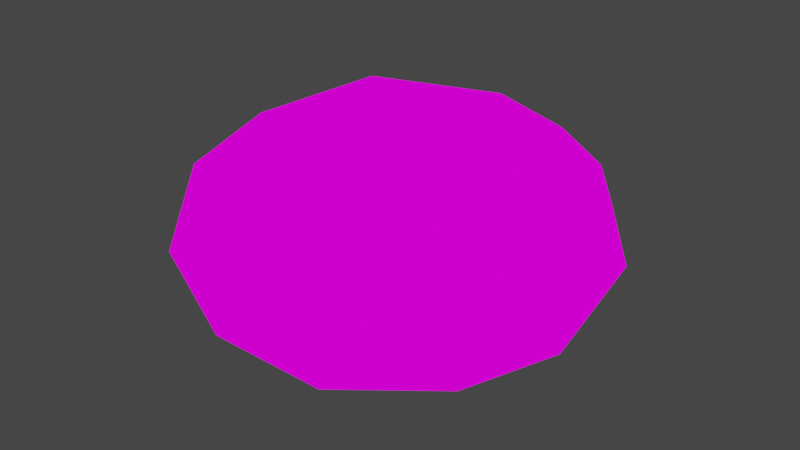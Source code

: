 # Source: mushroom.blend  (saved by Blender 2.80.75; exported with 4.5.12 LTS)
import bpy
from mathutils import Matrix  # noqa: F401  (used for matrix-valued properties, if any)

bpy.ops.wm.read_factory_settings(use_empty=True)
scene = bpy.context.scene
scene.name = 'Scene'

# ---- collections
col_collection = bpy.data.collections.new('Collection'); scene.collection.children.link(col_collection)

# ---- images (referenced by path relative to the original .blend; pixels are not part of the script)
import os
ASSET_DIR = os.environ.get("B2B_ASSET_DIR", "")  # directory of the original .blend (textures are referenced by path, not embedded)
HERE = os.path.dirname(os.path.abspath(__file__))  # packed textures are extracted next to this script under _unpacked/

def load_image(name, relpath, width, height, colorspace="sRGB"):
    """Load a texture the original file referenced (path relative to the .blend, or extracted next to this script)."""
    p = next((c for c in (os.path.join(HERE, relpath), os.path.join(ASSET_DIR, relpath)) if relpath and os.path.exists(c)), "")
    if p:
        img = bpy.data.images.load(p, check_existing=True)
        img.name = name
    else:  # same state as the original file: an image datablock whose file is absent (Cycles renders it pink)
        img = bpy.data.images.new(name, width, height)
        img.source = "FILE"
        img.filepath = "//" + (relpath or name)
    img.colorspace_settings.name = colorspace
    return img
img_mushroom_png = load_image('mushroom.png', 'mushroom.png', 1024, 1024, 'sRGB')

# ---- materials (node trees are filled in below, after node groups)
mat_mushroom = bpy.data.materials.new('Mushroom')
mat_mushroom.use_transparent_shadow = False

# ---- material node trees
mat_mushroom.use_nodes = True; mat_mushroom.node_tree.nodes.clear()
_N = mat_mushroom.node_tree.nodes; _L = mat_mushroom.node_tree.links
n0 = _N.new('ShaderNodeOutputMaterial'); n0.name = 'Material Output'; n0.location = (300, 300)
n1 = _N.new('ShaderNodeEmission'); n1.name = 'Emission'; n1.location = (10, 300)
n2 = _N.new('ShaderNodeTexImage'); n2.name = 'Image Texture'; n2.location = (-280, 260)
n2.image = img_mushroom_png
_L.new(n1.outputs[0], n0.inputs[0])
_L.new(n2.outputs[0], n1.inputs[0])
n0.is_active_output = True

# ---- world
world_world = bpy.data.worlds.new('World'); scene.world = world_world
world_world.use_nodes = True; world_world.node_tree.nodes.clear()
_N = world_world.node_tree.nodes; _L = world_world.node_tree.links
n0 = _N.new('ShaderNodeOutputWorld'); n0.name = 'World Output'; n0.location = (300, 300)
n1 = _N.new('ShaderNodeBackground'); n1.name = 'Background'; n1.location = (10, 300)
n1.inputs[0].default_value = (0.05088, 0.05088, 0.05088, 1.0)
_L.new(n1.outputs[0], n0.inputs[0])
n0.is_active_output = True
world_world.color = (0.05088, 0.05088, 0.05088)
world_world.use_sun_shadow = False
world_world.sun_shadow_jitter_overblur = 0.0

# ---- meshes
me_icosphere = bpy.data.meshes.new('Icosphere')
me_icosphere.from_pydata([(0.0, 0.0, -1.0), (0.7236, -0.5257, -0.4472), (-0.2764, -0.8506, -0.4472), (-0.8944, 0.0, -0.4472), (-0.2764, 0.8506, -0.4472), (0.7236, 0.5257, -0.4472), (0.2764, -0.8506, 0.4472), (-0.7236, -0.5257, 0.4472), (-0.7236, 0.5257, 0.4472), (0.2764, 0.8506, 0.4472), (0.8944, 0.0, 0.4472), (0.0, 0.0, 1.0), (-0.1625, -0.5, -0.8507), (0.4253, -0.309, -0.8507), (0.2629, -0.809, -0.5257), (0.8506, 0.0, -0.5257), (0.4253, 0.309, -0.8507), (-0.5257, 0.0, -0.8507), (-0.6882, -0.5, -0.5257), (-0.1625, 0.5, -0.8507), (-0.6882, 0.5, -0.5257), (0.2629, 0.809, -0.5257), (0.9511, -0.309, 0.0), (0.9511, 0.309, 0.0), (0.0, -1.0, 0.0), (0.5878, -0.809, 0.0), (-0.9511, -0.309, 0.0), (-0.5878, -0.809, 0.0), (-0.5878, 0.809, 0.0), (-0.9511, 0.309, 0.0), (0.5878, 0.809, 0.0), (0.0, 1.0, 0.0), (0.6882, -0.5, 0.5257), (-0.2629, -0.809, 0.5257), (-0.8506, 0.0, 0.5257), (-0.2629, 0.809, 0.5257), (0.6882, 0.5, 0.5257), (0.1625, -0.5, 0.8507), (0.5257, 0.0, 0.8507), (-0.4253, -0.309, 0.8507), (-0.4253, 0.309, 0.8507), (0.1625, 0.5, 0.8507)], [], [(0, 13, 12), (1, 13, 15), (0, 12, 17), (0, 17, 19), (0, 19, 16), (1, 15, 22), (2, 14, 24), (3, 18, 26), (4, 20, 28), (5, 21, 30), (1, 22, 25), (2, 24, 27), (3, 26, 29), (4, 28, 31), (5, 30, 23), (6, 32, 37), (7, 33, 39), (8, 34, 40), (9, 35, 41), (10, 36, 38), (38, 41, 11), (38, 36, 41), (36, 9, 41), (41, 40, 11), (41, 35, 40), (35, 8, 40), (40, 39, 11), (40, 34, 39), (34, 7, 39), (39, 37, 11), (39, 33, 37), (33, 6, 37), (37, 38, 11), (37, 32, 38), (32, 10, 38), (23, 36, 10), (23, 30, 36), (30, 9, 36), (31, 35, 9), (31, 28, 35), (28, 8, 35), (29, 34, 8), (29, 26, 34), (26, 7, 34), (27, 33, 7), (27, 24, 33), (24, 6, 33), (25, 32, 6), (25, 22, 32), (22, 10, 32), (30, 31, 9), (30, 21, 31), (21, 4, 31), (28, 29, 8), (28, 20, 29), (20, 3, 29), (26, 27, 7), (26, 18, 27), (18, 2, 27), (24, 25, 6), (24, 14, 25), (14, 1, 25), (22, 23, 10), (22, 15, 23), (15, 5, 23), (16, 21, 5), (16, 19, 21), (19, 4, 21), (19, 20, 4), (19, 17, 20), (17, 3, 20), (17, 18, 3), (17, 12, 18), (12, 2, 18), (15, 16, 5), (15, 13, 16), (13, 0, 16), (12, 14, 2), (12, 13, 14), (13, 1, 14)])
me_icosphere.polygons.foreach_set('use_smooth', [True] * 80)
_uv = me_icosphere.uv_layers.new(name='UVMap')
_uv.uv.foreach_set('vector', [0.4924, 0.2812, 0.6334, 0.2387, 0.7208, 0.2378, 0.7314, 0.1271, 0.6334, 0.2387, 0.491, 0.1512, 0.4924, 0.2812, 0.7208, 0.2378, 0.4919, 0.2402, 0.4924, 0.2812, 0.4919, 0.2402, 0.2631, 0.2427, 0.4924, 0.2812, 0.2631, 0.2427, 0.3505, 0.2418, 0.7314, 0.1271, 0.491, 0.1512, 0.6309, 0.005676, 0.8802, 0.1255, 0.8613, 0.1472, 0.9472, 0.002233, 0.4907, 0.1297, 0.7199, 0.1487, 0.6309, 0.005676, 0.1013, 0.134, 0.2621, 0.1537, 0.1191, 0.01125, 0.2501, 0.1323, 0.1206, 0.1553, 0.1191, 0.01125, 0.7314, 0.1271, 0.6309, 0.005676, 0.8598, 0.003184, 0.8802, 0.1255, 0.9472, 0.002233, 0.8598, 0.003184, 0.4907, 0.1297, 0.6309, 0.005676, 0.3479, 0.008756, 0.1013, 0.134, 0.1191, 0.01125, 0.03162, 0.0122, 0.2501, 0.1323, 0.1191, 0.01125, 0.3479, 0.008756, 0.5984, 0.3599, 0.7353, 0.4764, 0.5605, 0.4764, 0.266, 0.4679, 0.4192, 0.3737, 0.3652, 0.5399, 0.266, 0.8173, 0.2238, 0.6426, 0.3652, 0.7453, 0.5984, 0.9253, 0.4192, 0.9115, 0.5605, 0.8088, 0.8038, 0.6426, 0.7353, 0.8088, 0.6813, 0.6426, 0.6813, 0.6426, 0.5605, 0.8088, 0.5065, 0.6426, 0.6813, 0.6426, 0.7353, 0.8088, 0.5605, 0.8088, 0.7353, 0.8088, 0.5984, 0.9253, 0.5605, 0.8088, 0.5605, 0.8088, 0.3652, 0.7453, 0.5065, 0.6426, 0.5605, 0.8088, 0.4192, 0.9115, 0.3652, 0.7453, 0.4192, 0.9115, 0.266, 0.8173, 0.3652, 0.7453, 0.3652, 0.7453, 0.3652, 0.5399, 0.5065, 0.6426, 0.3652, 0.7453, 0.2238, 0.6426, 0.3652, 0.5399, 0.2238, 0.6426, 0.266, 0.4679, 0.3652, 0.5399, 0.3652, 0.5399, 0.5605, 0.4764, 0.5065, 0.6426, 0.3652, 0.5399, 0.4192, 0.3737, 0.5605, 0.4764, 0.4192, 0.3737, 0.5984, 0.3599, 0.5605, 0.4764, 0.5605, 0.4764, 0.6813, 0.6426, 0.5065, 0.6426, 0.5605, 0.4764, 0.7353, 0.4764, 0.6813, 0.6426, 0.7353, 0.4764, 0.8038, 0.6426, 0.6813, 0.6426, 0.8226, 0.7453, 0.7353, 0.8088, 0.8038, 0.6426, 0.8226, 0.7453, 0.7019, 0.9115, 0.7353, 0.8088, 0.7019, 0.9115, 0.5984, 0.9253, 0.7353, 0.8088, 0.5065, 0.975, 0.4192, 0.9115, 0.5984, 0.9253, 0.5065, 0.975, 0.3112, 0.9115, 0.4192, 0.9115, 0.3112, 0.9115, 0.266, 0.8173, 0.4192, 0.9115, 0.1904, 0.7453, 0.2238, 0.6426, 0.266, 0.8173, 0.1904, 0.7453, 0.1904, 0.5399, 0.2238, 0.6426, 0.1904, 0.5399, 0.266, 0.4679, 0.2238, 0.6426, 0.3112, 0.3737, 0.4192, 0.3737, 0.266, 0.4679, 0.3112, 0.3737, 0.5065, 0.3102, 0.4192, 0.3737, 0.5065, 0.3102, 0.5984, 0.3599, 0.4192, 0.3737, 0.7019, 0.3737, 0.7353, 0.4764, 0.5984, 0.3599, 0.7019, 0.3737, 0.8226, 0.5399, 0.7353, 0.4764, 0.8226, 0.5399, 0.8038, 0.6426, 0.7353, 0.4764, 0.7019, 0.9115, 0.5065, 0.975, 0.5984, 0.9253, 0.1191, 0.01125, 0.1206, 0.1553, 0.03162, 0.0122, 0.1206, 0.1553, 0.1013, 0.134, 0.03162, 0.0122, 0.3112, 0.9115, 0.1904, 0.7453, 0.266, 0.8173, 0.1191, 0.01125, 0.2621, 0.1537, 0.3479, 0.008756, 0.2621, 0.1537, 0.4907, 0.1297, 0.3479, 0.008756, 0.1904, 0.5399, 0.3112, 0.3737, 0.266, 0.4679, 0.6309, 0.005676, 0.7199, 0.1487, 0.8598, 0.003184, 0.7199, 0.1487, 0.8802, 0.1255, 0.8598, 0.003184, 0.5065, 0.3102, 0.7019, 0.3737, 0.5984, 0.3599, 0.9472, 0.002233, 0.8613, 0.1472, 0.8598, 0.003184, 0.8613, 0.1472, 0.7314, 0.1271, 0.8598, 0.003184, 0.8226, 0.5399, 0.8226, 0.7453, 0.8038, 0.6426, 0.6309, 0.005676, 0.491, 0.1512, 0.3479, 0.008756, 0.491, 0.1512, 0.2501, 0.1323, 0.3479, 0.008756, 0.3505, 0.2418, 0.1206, 0.1553, 0.2501, 0.1323, 0.3505, 0.2418, 0.2631, 0.2427, 0.1206, 0.1553, 0.2631, 0.2427, 0.1013, 0.134, 0.1206, 0.1553, 0.2631, 0.2427, 0.2621, 0.1537, 0.1013, 0.134, 0.2631, 0.2427, 0.4919, 0.2402, 0.2621, 0.1537, 0.4919, 0.2402, 0.4907, 0.1297, 0.2621, 0.1537, 0.4919, 0.2402, 0.7199, 0.1487, 0.4907, 0.1297, 0.4919, 0.2402, 0.7208, 0.2378, 0.7199, 0.1487, 0.7208, 0.2378, 0.8802, 0.1255, 0.7199, 0.1487, 0.491, 0.1512, 0.3505, 0.2418, 0.2501, 0.1323, 0.491, 0.1512, 0.6334, 0.2387, 0.3505, 0.2418, 0.6334, 0.2387, 0.4924, 0.2812, 0.3505, 0.2418, 0.7208, 0.2378, 0.8613, 0.1472, 0.8802, 0.1255, 0.7208, 0.2378, 0.6334, 0.2387, 0.8613, 0.1472, 0.6334, 0.2387, 0.7314, 0.1271, 0.8613, 0.1472])
me_icosphere.materials.append(mat_mushroom)
me_icosphere.use_remesh_preserve_volume = False
me_icosphere.use_remesh_preserve_attributes = False
me_icosphere.use_mirror_vertex_groups = False
me_icosphere.update()

# ---- objects
ob_icosphere = bpy.data.objects.new('Icosphere', me_icosphere)

# ---- transforms, parenting, visibility, modifiers, constraints
ob_icosphere.location = (0.0, 0.0, 0.0)
ob_icosphere.scale = (1.0, 1.0, 0.5984)
ob_icosphere.lineart.crease_threshold = 0.0

# ---- collection membership
col_collection.objects.link(ob_icosphere)

# ---- scene / render settings (as saved in the file)
scene.frame_start = 1; scene.frame_end = 250; scene.frame_set(1)
scene.render.engine = 'BLENDER_EEVEE_NEXT'
scene.cycles.use_denoising = False
scene.cycles.samples = 128
scene.cycles.sampling_pattern = 'TABULATED_SOBOL'
scene.cycles.use_adaptive_sampling = False
scene.cycles.use_light_tree = False
scene.view_settings.view_transform = 'Filmic'
bpy.context.view_layer.update()

# ---- added for rendering (the .blend has no active camera): camera
cam_auto = bpy.data.cameras.new('AutoCamera')
cam_auto.lens = 50.0
cam_auto.sensor_width = 36.0
cam_auto.clip_end = 1000.0
ob_auto_camera = bpy.data.objects.new('AutoCamera', cam_auto)
scene.collection.objects.link(ob_auto_camera)
ob_auto_camera.location = (2.78343, -3.34012, 2.22674)
ob_auto_camera.rotation_euler = (1.09748, -7.21219e-08, 0.694738)
scene.camera = ob_auto_camera
bpy.context.view_layer.update()
